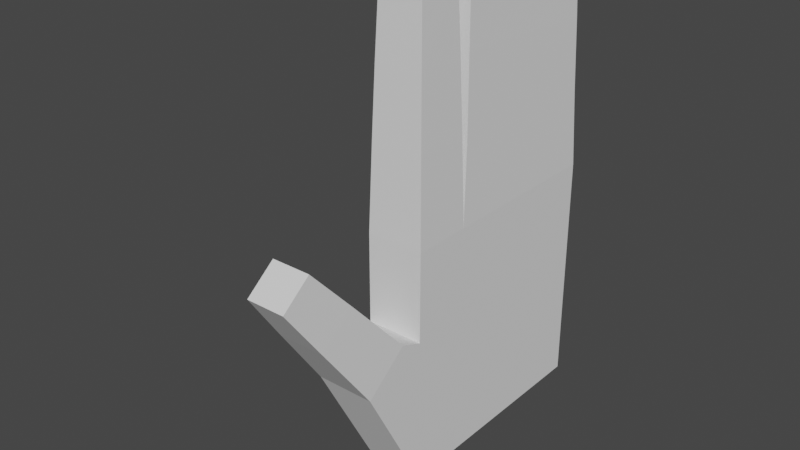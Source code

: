 # Source: HAHND.blend  (saved by Blender 3.1.7; exported with 4.5.12 LTS)
import bpy
from mathutils import Matrix  # noqa: F401  (used for matrix-valued properties, if any)

bpy.ops.wm.read_factory_settings(use_empty=True)
scene = bpy.context.scene
scene.name = 'Scene'

# ---- world
world_world = bpy.data.worlds.new('World'); scene.world = world_world
world_world.use_nodes = True; world_world.node_tree.nodes.clear()
_N = world_world.node_tree.nodes; _L = world_world.node_tree.links
n0 = _N.new('ShaderNodeOutputWorld'); n0.name = 'World Output'; n0.location = (300, 300)
n1 = _N.new('ShaderNodeBackground'); n1.name = 'Background'; n1.location = (10, 300)
n1.inputs[0].default_value = (0.05088, 0.05088, 0.05088, 1.0)
_L.new(n1.outputs[0], n0.inputs[0])
n0.is_active_output = True
world_world.color = (0.05088, 0.05088, 0.05088)
world_world.use_sun_shadow = False
world_world.sun_shadow_jitter_overblur = 0.0

# ---- meshes
me_cube_001 = bpy.data.meshes.new('Cube.001')
me_cube_001.from_pydata([(-0.2392, -1.0, 0.0), (-0.2392, -1.0, 2.0), (-0.2392, 1.0, 0.0), (-0.2392, 1.0, 2.0), (0.2392, -1.0, 0.0), (0.2392, -1.0, 2.0), (0.2392, 1.0, 0.0), (0.2392, 1.0, 2.0), (-0.2392, -0.5, 2.0), (0.2392, -0.5, 2.0), (0.2201, -0.5199, 2.713), (-0.2201, -0.5199, 2.713), (-0.2201, -0.9801, 2.713), (0.2201, -0.9801, 2.713), (0.2201, 0.9673, 2.642), (-0.2201, 0.9673, 2.642), (-0.2201, -0.4595, 2.71), (0.2201, -0.4595, 2.71), (-0.2022, -0.5387, 3.291), (0.2022, -0.5387, 3.291), (-0.2022, -0.9613, 3.291), (0.2022, -0.9613, 3.291), (-0.2022, 0.9485, 3.25), (0.2022, 0.9485, 3.25), (-0.2022, -0.4408, 3.319), (0.2022, -0.4408, 3.319), (-0.1844, -0.5617, 3.835), (0.1844, -0.5617, 3.835), (-0.1844, -0.9407, 3.801), (0.1844, -0.9407, 3.801), (-0.1844, 0.9279, 3.741), (0.1844, 0.9279, 3.741), (-0.1844, -0.4201, 3.833), (0.1844, -0.4201, 3.833), (-0.2392, -1.0, 1.251), (0.2392, -1.0, 1.251), (0.2392, -1.193, 1.329), (0.2392, -1.554, 1.041), (-0.2392, -1.554, 1.041), (-0.2392, -1.193, 1.329), (0.1963, -1.676, 1.866), (0.1963, -1.972, 1.629), (-0.1963, -1.972, 1.629), (-0.1963, -1.676, 1.866), (0.1615, -2.028, 2.252), (0.1615, -2.272, 2.057), (-0.1615, -2.272, 2.057), (-0.1615, -2.028, 2.252)], [], [(0, 34, 1, 8, 3, 2), (2, 3, 7, 6), (6, 7, 9, 5, 35, 4), (35, 5, 1, 34), (2, 6, 4, 0), (8, 11, 10, 9), (1, 12, 11, 8), (5, 13, 12, 1), (9, 10, 13, 5), (10, 11, 18, 19), (3, 15, 14, 7), (8, 16, 15, 3), (9, 17, 16, 8), (7, 14, 17, 9), (17, 14, 23, 25), (21, 19, 27, 29), (24, 25, 33, 32), (20, 21, 29, 28), (22, 24, 32, 30), (11, 12, 20, 18), (14, 15, 22, 23), (12, 13, 21, 20), (15, 16, 24, 22), (13, 10, 19, 21), (16, 17, 25, 24), (27, 26, 28, 29), (31, 30, 32, 33), (25, 23, 31, 33), (19, 18, 26, 27), (23, 22, 30, 31), (18, 20, 28, 26), (34, 0, 38, 39), (39, 38, 42, 43), (0, 4, 37, 38), (4, 35, 36, 37), (35, 34, 39, 36), (43, 42, 46, 47), (37, 36, 40, 41), (36, 39, 43, 40), (38, 37, 41, 42), (45, 44, 47, 46), (41, 40, 44, 45), (40, 43, 47, 44), (42, 41, 45, 46)])
_uv = me_cube_001.uv_layers.new(name='UVMap')
_uv.uv.foreach_set('vector', [0.375, 0.0, 0.5, 0.0, 0.625, 0.0, 0.625, 0.125, 0.625, 0.25, 0.375, 0.25, 0.375, 0.25, 0.625, 0.25, 0.625, 0.5, 0.375, 0.5, 0.375, 0.5, 0.625, 0.5625, 0.625, 0.6875, 0.625, 0.75, 0.5, 0.75, 0.375, 0.75, 0.5, 0.75, 0.625, 0.75, 0.625, 1.0, 0.5, 1.0, 0.125, 0.5, 0.375, 0.5, 0.375, 0.75, 0.125, 0.75, 0.875, 0.6875, 0.875, 0.6875, 0.625, 0.6875, 0.625, 0.6875, 0.875, 0.75, 0.875, 0.75, 0.875, 0.6875, 0.875, 0.6875, 0.625, 0.75, 0.625, 0.75, 0.875, 0.75, 0.875, 0.75, 0.625, 0.6875, 0.625, 0.6875, 0.625, 0.75, 0.625, 0.75, 0.625, 0.6875, 0.875, 0.6875, 0.875, 0.6875, 0.625, 0.6875, 0.875, 0.5625, 0.875, 0.5625, 0.625, 0.5625, 0.625, 0.5625, 0.875, 0.625, 0.875, 0.625, 0.875, 0.5625, 0.875, 0.5625, 0.625, 0.625, 0.625, 0.625, 0.875, 0.625, 0.875, 0.625, 0.625, 0.5625, 0.625, 0.5625, 0.625, 0.625, 0.625, 0.625, 0.625, 0.625, 0.625, 0.5625, 0.625, 0.5625, 0.625, 0.625, 0.625, 0.75, 0.625, 0.6875, 0.625, 0.6875, 0.625, 0.75, 0.875, 0.625, 0.625, 0.625, 0.625, 0.625, 0.875, 0.625, 0.875, 0.75, 0.625, 0.75, 0.625, 0.75, 0.875, 0.75, 0.875, 0.5625, 0.875, 0.625, 0.875, 0.625, 0.875, 0.5625, 0.875, 0.6875, 0.875, 0.75, 0.875, 0.75, 0.875, 0.6875, 0.625, 0.5625, 0.875, 0.5625, 0.875, 0.5625, 0.625, 0.5625, 0.875, 0.75, 0.625, 0.75, 0.625, 0.75, 0.875, 0.75, 0.875, 0.5625, 0.875, 0.625, 0.875, 0.625, 0.875, 0.5625, 0.625, 0.75, 0.625, 0.6875, 0.625, 0.6875, 0.625, 0.75, 0.875, 0.625, 0.625, 0.625, 0.625, 0.625, 0.875, 0.625, 0.625, 0.6875, 0.875, 0.6875, 0.875, 0.75, 0.625, 0.75, 0.625, 0.5625, 0.875, 0.5625, 0.875, 0.625, 0.625, 0.625, 0.625, 0.625, 0.625, 0.5625, 0.625, 0.5625, 0.625, 0.625, 0.625, 0.6875, 0.875, 0.6875, 0.875, 0.6875, 0.625, 0.6875, 0.625, 0.5625, 0.875, 0.5625, 0.875, 0.5625, 0.625, 0.5625, 0.875, 0.6875, 0.875, 0.75, 0.875, 0.75, 0.875, 0.6875, 0.5, 0.0, 0.375, 0.0, 0.375, 0.0, 0.5, 0.0, 0.5, 0.0, 0.375, 0.0, 0.375, 0.0, 0.5, 0.0, 0.125, 0.75, 0.375, 0.75, 0.375, 0.75, 0.125, 0.75, 0.375, 0.75, 0.5, 0.75, 0.5, 0.75, 0.375, 0.75, 0.5, 0.75, 0.5, 1.0, 0.5, 1.0, 0.5, 0.75, 0.5, 0.0, 0.375, 0.0, 0.375, 0.0, 0.5, 0.0, 0.375, 0.75, 0.5, 0.75, 0.5, 0.75, 0.375, 0.75, 0.5, 0.75, 0.5, 1.0, 0.5, 1.0, 0.5, 0.75, 0.125, 0.75, 0.375, 0.75, 0.375, 0.75, 0.125, 0.75, 0.375, 0.75, 0.5, 0.75, 0.5, 1.0, 0.375, 1.0, 0.375, 0.75, 0.5, 0.75, 0.5, 0.75, 0.375, 0.75, 0.5, 0.75, 0.5, 1.0, 0.5, 1.0, 0.5, 0.75, 0.125, 0.75, 0.375, 0.75, 0.375, 0.75, 0.125, 0.75])
me_cube_001.use_remesh_fix_poles = True
me_cube_001.use_remesh_preserve_attributes = False
me_cube_001.use_paint_bone_selection = False
me_cube_001.use_paint_mask_vertex = True
me_cube_001.update()
arm_armature = bpy.data.armatures.new('Armature')  # bones are not reproduced

# ---- objects
ob_cube = bpy.data.objects.new('Cube', me_cube_001)
ob_armature = bpy.data.objects.new('Armature', arm_armature)

# ---- transforms, parenting, visibility, modifiers, constraints
ob_cube.parent = ob_armature
ob_cube.location = (0.0, 0.0, 0.0)
_vg = ob_cube.vertex_groups.new(name='Root')
for _i, _w in zip([0, 1, 2, 3, 4, 6, 7, 8], [0.006093, 0.2151, 0.7897, 0.3939, 0.01248, 0.7864, 0.1309, 0.2438]): _vg.add([_i], _w, 'REPLACE')
_vg = ob_cube.vertex_groups.new(name='Pointer1')
for _i, _w in zip([1, 3, 5, 7, 8, 9, 10, 11, 12, 13, 34, 35], [0.3666, 0.05673, 0.9323, 0.03818, 0.5571, 0.07701, 0.4949, 0.4951, 0.4965, 0.4963, 0.006454, 0.04562]): _vg.add([_i], _w, 'REPLACE')
_vg = ob_cube.vertex_groups.new(name='Pointer2')
for _i, _w in zip([10, 11, 12, 13, 18, 19, 20, 21, 26, 27, 28, 29], [0.4868, 0.487, 0.4851, 0.4846, 0.485, 0.4849, 0.4843, 0.484, 0.0546, 0.05543, 0.05317, 0.04534]): _vg.add([_i], _w, 'REPLACE')
_vg = ob_cube.vertex_groups.new(name='Pointer3')
for _i, _w in zip([18, 19, 20, 21, 26, 27, 28, 29], [0.4998, 0.4997, 0.4982, 0.4985, 0.9437, 0.9428, 0.9449, 0.9506]): _vg.add([_i], _w, 'REPLACE')
_vg = ob_cube.vertex_groups.new(name='Fingers1')
for _i, _w in zip([2, 3, 6, 7, 8, 9, 14, 15, 16, 17, 22, 23, 24, 25], [3.095e-06, 0.4187, 3.134e-07, 0.8717, 0.7325, 0.9081, 0.9402, 0.4262, 0.4172, 0.9375, 0.007401, 0.007965, 0.01443, 0.007018]): _vg.add([_i], _w, 'REPLACE')
_vg = ob_cube.vertex_groups.new(name='Fingers2')
for _i, _w in zip([14, 15, 16, 17, 22, 23, 24, 25, 30, 31, 32, 33], [0.003935, 0.2791, 0.2359, 0.005443, 0.47, 0.4702, 0.4719, 0.4715, 0.05591, 0.05765, 0.04777, 0.03807]): _vg.add([_i], _w, 'REPLACE')
_vg = ob_cube.vertex_groups.new(name='Fingers3')
for _i, _w in zip([14, 15, 16, 17, 22, 23, 24, 25, 30, 31, 32, 33], [0.007411, 0.007794, 0.008134, 0.008787, 0.5009, 0.5007, 0.4996, 0.4998, 0.9407, 0.9388, 0.9481, 0.9533]): _vg.add([_i], _w, 'REPLACE')
_vg = ob_cube.vertex_groups.new(name='Thumb1')
for _i, _w in zip([0, 1, 2, 4, 5, 6, 8, 34, 35, 36, 37, 38, 39, 40, 41, 42, 43], [0.959, 0.01292, 0.0006013, 0.9623, 0.0108, 0.07589, 0.005026, 0.9091, 0.8361, 0.581, 0.9141, 0.9267, 0.5778, 0.001275, 0.02299, 0.0238, 0.001111]): _vg.add([_i], _w, 'REPLACE')
_vg = ob_cube.vertex_groups.new(name='Thumb2')
for _i, _w in zip([2, 34, 35, 36, 37, 38, 39, 40, 41, 42, 43, 44, 45, 46, 47], [0.0, 0.438, 0.09235, 0.4035, 0.08123, 0.5978, 0.4155, 0.9302, 0.9204, 0.9198, 0.9307, 0.07716, 0.08071, 0.07328, 0.08396]): _vg.add([_i], _w, 'REPLACE')
_vg = ob_cube.vertex_groups.new(name='Thumb3')
for _i, _w in zip([40, 41, 42, 43, 44, 45, 46, 47], [0.03722, 0.03579, 0.582, 0.5991, 0.9206, 0.9162, 0.9239, 0.9136]): _vg.add([_i], _w, 'REPLACE')
_m = ob_cube.modifiers.new('Armature', 'ARMATURE')
_m.object = ob_armature
ob_armature.location = (0.0, 0.0, 0.0)
ob_armature.show_in_front = True

# ---- collection membership
scene.collection.objects.link(ob_cube)
scene.collection.objects.link(ob_armature)

# ---- scene / render settings (as saved in the file)
scene.frame_start = 1; scene.frame_end = 250; scene.frame_set(0)
scene.render.engine = 'BLENDER_EEVEE_NEXT'
scene.cycles.sampling_pattern = 'TABULATED_SOBOL'
scene.cycles.use_light_tree = False
scene.view_settings.view_transform = 'Filmic'
bpy.context.view_layer.update()

# ---- added for rendering (the .blend has no active camera and no usable light): camera, sun
cam_auto = bpy.data.cameras.new('AutoCamera')
cam_auto.lens = 50.0
cam_auto.sensor_width = 36.0
cam_auto.clip_end = 1000.0
ob_auto_camera = bpy.data.objects.new('AutoCamera', cam_auto)
scene.collection.objects.link(ob_auto_camera)
ob_auto_camera.location = (4.50096, -6.34014, 5.72192)
ob_auto_camera.rotation_euler = (1.09748, -7.21219e-08, 0.694738)
scene.camera = ob_auto_camera
light_auto_sun = bpy.data.lights.new('AutoSun', 'SUN')
light_auto_sun.energy = 3.0
light_auto_sun.angle = 0.0523599
ob_auto_sun = bpy.data.objects.new('AutoSun', light_auto_sun)
scene.collection.objects.link(ob_auto_sun)
ob_auto_sun.rotation_euler = (0.872665, 0.174533, 0.523599)
bpy.context.view_layer.update()
